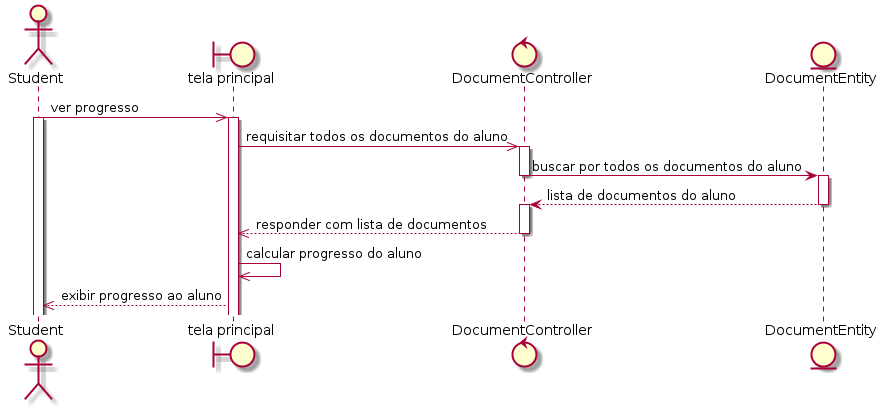

The diagram above was rendered by PlantUML. Its source (embedded in the PNG):
@startuml
actor Student
boundary "tela principal" as home
control DocumentController as controller
entity DocumentEntity as model

Student ->> home: ver progresso
activate Student
activate home
home ->> controller: requisitar todos os documentos do aluno
activate controller
controller -> model: buscar por todos os documentos do aluno
deactivate controller
activate model
model --> controller: lista de documentos do aluno
deactivate model
activate controller
controller -->> home: responder com lista de documentos
deactivate controller
home ->> home: calcular progresso do aluno
home -->> Student: exibir progresso ao aluno 
@enduml